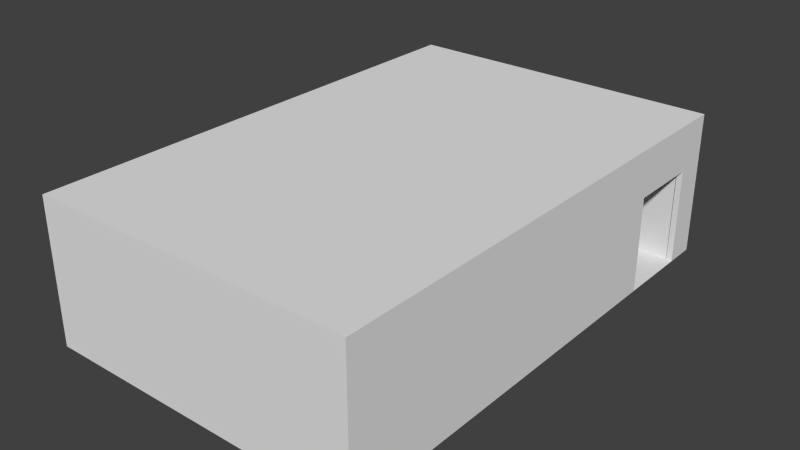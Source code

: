 # Source: bathroom.blend  (saved by Blender 2.69.0; exported with 4.5.12 LTS)
import bpy
from mathutils import Matrix  # noqa: F401  (used for matrix-valued properties, if any)

bpy.ops.wm.read_factory_settings(use_empty=True)
scene = bpy.context.scene
scene.name = 'Scene'

# ---- collections
col_collection_1 = bpy.data.collections.new('Collection 1'); scene.collection.children.link(col_collection_1)

# ---- materials (node trees are filled in below, after node groups)
mat_material = bpy.data.materials.new('Material')
mat_material.alpha_threshold = 0.0
mat_material.use_transparent_shadow = False
mat_material.roughness = 0.5
mat_material.line_color = (0.0, 0.0, 0.0, 1.0)

# ---- material node trees

# ---- world
world_world = bpy.data.worlds.new('World'); scene.world = world_world
world_world.color = (0.05088, 0.05088, 0.05088)
world_world.use_sun_shadow = False
world_world.sun_shadow_jitter_overblur = 0.0
world_world.cycles.sampling_method = 'MANUAL'
world_world.cycles.sample_map_resolution = 256

# ---- meshes
me_cube_004 = bpy.data.meshes.new('Cube.004')
me_cube_004.from_pydata([(6.796, 0.01083, 2.98e-08), (-0.004407, 0.01083, 2.98e-08), (-0.004405, 10.4, -4.387e-06), (0.12, 10.4, -4.387e-06), (6.796, 10.4, -9.162e-06)], [], [(0, 4, 3, 2, 1)])
me_cube_004.materials.append(mat_material)
me_cube_004.use_remesh_preserve_volume = False
me_cube_004.use_remesh_preserve_attributes = False
me_cube_004.use_mirror_vertex_groups = False
me_cube_004.update()
me_cube_002 = bpy.data.meshes.new('Cube.002')
me_cube_002.from_pydata([(6.796, 0.01083, 3.0), (-0.004407, 0.01083, 3.0), (-0.004404, 10.4, 3.0), (6.796, 10.4, 3.0)], [], [(1, 0, 3, 2)])
me_cube_002.materials.append(mat_material)
me_cube_002.use_remesh_preserve_volume = False
me_cube_002.use_remesh_preserve_attributes = False
me_cube_002.use_mirror_vertex_groups = False
me_cube_002.update()
me_cube_001 = bpy.data.meshes.new('Cube.001')
me_cube_001.from_pydata([(0.455, 0.8007, 0.0), (0.455, 7.55, 0.0), (0.565, 7.55, 0.0), (0.565, 0.9, 0.0), (0.455, 0.8007, 3.0), (0.455, 7.55, 3.0), (0.565, 7.55, 3.0), (0.565, 0.9, 3.0), (0.455, 0.8007, 3.0), (0.565, 4.82, 3.0), (0.565, 4.82, 0.0), (0.565, 4.69, 3.0), (0.565, 4.69, 0.0), (4.33, 4.69, 3.0), (4.33, 4.69, 0.0), (4.22, 4.82, 0.0), (4.22, 4.82, 3.0), (4.33, 5.54, 3.0), (4.33, 5.54, 0.0), (4.22, 5.54, 0.0), (4.22, 5.54, 3.0), (4.375, 7.55, 0.0), (4.375, 7.55, 3.0), (4.375, 7.68, 0.0), (4.375, 7.68, 3.0), (4.165, 7.55, 3.0), (4.165, 7.55, 0.0), (4.275, 7.55, 0.0), (4.275, 7.55, 3.0), (4.165, 6.95, 3.0), (4.165, 6.95, 0.0), (4.275, 6.95, 0.0), (4.275, 6.95, 3.0), (5.98, 7.55, 0.0), (5.98, 7.68, 0.0), (6.68, 7.68, 0.0), (6.68, 7.57, 0.0), (5.98, 7.55, 3.0), (5.98, 7.68, 3.0), (6.68, 7.68, 3.0), (6.68, 7.57, 3.0), (6.18, 7.55, 3.0), (6.18, 7.55, 0.0), (6.29, 7.57, 0.0), (6.29, 7.57, 3.0), (6.29, 0.7987, 0.0), (6.29, 0.7987, 3.0), (6.29, 0.7987, 3.0), (6.18, 0.9, 3.0), (6.18, 0.9, 0.0), (0.565, 0.9, 3.0), (0.565, 0.9, 0.0), (0.275, 7.679, 0.0), (0.275, 9.89, 0.0), (0.385, 7.68, 0.0), (0.275, 7.679, 3.0), (0.275, 9.89, 3.0), (0.385, 7.68, 3.0), (0.275, 7.55, 0.0), (0.275, 7.55, 3.0), (0.385, 9.24, 3.0), (0.385, 9.24, 0.0), (0.385, 9.35, 0.0), (0.385, 9.35, 3.0), (0.385, 9.78, 0.0), (0.385, 9.78, 3.0), (6.675, 9.89, 0.0), (6.675, 9.89, 3.0), (6.675, 9.78, 0.0), (6.675, 9.78, 3.0), (2.235, 9.24, 3.0), (2.235, 9.24, 0.0), (2.125, 9.35, 0.0), (2.125, 9.35, 3.0), (2.235, 9.78, 0.0), (2.235, 9.78, 3.0), (2.125, 9.78, 0.0), (2.125, 9.78, 3.0), (4.2, 9.78, 0.0), (4.2, 9.78, 3.0), (4.39, 9.78, 0.0), (4.39, 9.78, 3.0), (4.2, 8.5, 0.0), (4.2, 8.5, 3.0), (4.39, 8.5, 0.0), (4.39, 8.5, 3.0), (1.46, 0.8977, 0.0), (1.46, 2.398, 0.0), (1.57, 2.398, 0.0), (1.57, 0.8977, 0.0), (1.46, 0.9, 3.0), (1.46, 2.398, 3.0), (1.57, 2.398, 3.0), (1.57, 0.9, 3.0), (1.37, 2.398, 0.0), (1.37, 2.398, 3.0), (1.37, 2.528, 0.0), (1.37, 2.528, 3.0), (1.69, 2.398, 0.0), (1.69, 2.398, 3.0), (1.69, 2.528, 0.0), (1.69, 2.528, 3.0), (2.409, 0.8977, 0.0), (2.409, 2.398, 0.0), (2.519, 2.398, 0.0), (2.519, 0.8977, 0.0), (2.409, 0.9, 3.0), (2.409, 2.398, 3.0), (2.519, 2.398, 3.0), (2.519, 0.9, 3.0), (2.319, 2.398, 0.0), (2.319, 2.398, 3.0), (2.319, 2.528, 0.0), (2.319, 2.528, 3.0), (2.639, 2.398, 0.0), (2.639, 2.398, 3.0), (2.639, 2.528, 0.0), (2.639, 2.528, 3.0), (3.409, 0.8977, 0.0), (3.409, 2.398, 0.0), (3.519, 2.398, 0.0), (3.519, 0.8977, 0.0), (3.409, 0.9, 3.0), (3.409, 2.398, 3.0), (3.519, 2.398, 3.0), (3.519, 0.9, 3.0), (3.319, 2.398, 0.0), (3.319, 2.398, 3.0), (3.319, 2.528, 0.0), (3.319, 2.528, 3.0), (3.639, 2.398, 0.0), (3.639, 2.398, 3.0), (3.639, 2.528, 0.0), (3.639, 2.528, 3.0), (4.409, 0.8977, 0.0), (4.409, 2.398, 0.0), (4.519, 2.398, 0.0), (4.519, 0.8977, 0.0), (4.409, 0.9, 3.0), (4.409, 2.398, 3.0), (4.519, 2.398, 3.0), (4.519, 0.9, 3.0), (4.319, 2.398, 0.0), (4.319, 2.398, 3.0), (4.319, 2.528, 0.0), (4.319, 2.528, 3.0), (4.639, 2.398, 0.0), (4.639, 2.398, 3.0), (4.639, 2.528, 0.0), (4.639, 2.528, 3.0), (5.409, 0.8977, 0.0), (5.409, 2.398, 0.0), (5.519, 2.398, 0.0), (5.519, 0.8977, 0.0), (5.409, 0.9, 3.0), (5.409, 2.398, 3.0), (5.519, 2.398, 3.0), (5.519, 0.9, 3.0), (5.319, 2.398, 0.0), (5.319, 2.398, 3.0), (5.319, 2.528, 0.0), (5.319, 2.528, 3.0), (6.18, 2.398, 0.0), (6.18, 2.398, 3.0), (6.18, 2.528, 0.0), (6.18, 2.528, 3.0), (0.565, 2.398, 3.0), (0.565, 2.398, 0.0), (0.565, 2.528, 3.0), (0.565, 2.528, 0.0), (0.655, 2.398, 3.0), (0.655, 2.398, 0.0), (0.655, 2.528, 3.0), (0.655, 2.528, 0.0)], [(2, 1), (12, 10), (8, 4), (65, 77)], [(28, 27, 21, 22), (166, 7, 3, 167), (10, 9, 16, 15), (22, 21, 23, 24), (15, 16, 20, 19), (6, 9, 10, 2), (19, 20, 17, 18), (13, 14, 18, 17), (37, 38, 34, 33), (11, 12, 14, 13), (6, 2, 26, 25), (41, 37, 33, 42), (27, 28, 32, 31), (29, 30, 31, 32), (25, 26, 30, 29), (39, 40, 36, 35), (39, 35, 34, 38), (60, 57, 54, 61), (40, 44, 43, 36), (48, 49, 51, 50), (56, 67, 66, 53), (41, 42, 49, 48), (5, 1, 0, 8), (58, 1, 5, 59), (70, 71, 74, 75), (64, 78, 79, 75, 74), (55, 56, 53, 52, 58, 59), (65, 63, 62, 64), (67, 69, 68, 66), (81, 80, 68, 69), (62, 63, 73, 72), (72, 73, 77, 76), (79, 78, 82, 83), (83, 82, 84, 85), (80, 81, 85, 84), (90, 91, 87, 86), (92, 93, 89, 88), (103, 107, 111, 110), (108, 109, 105, 104), (101, 100, 96, 97), (110, 111, 113, 112), (94, 95, 97, 96), (87, 91, 95, 94), (117, 116, 112, 113), (99, 98, 100, 101), (92, 88, 98, 99), (106, 107, 103, 102), (115, 114, 116, 117), (108, 104, 114, 115), (119, 123, 127, 126), (124, 125, 121, 120), (126, 127, 129, 128), (133, 132, 128, 129), (122, 123, 119, 118), (131, 130, 132, 133), (124, 120, 130, 131), (135, 139, 143, 142), (140, 141, 137, 136), (142, 143, 145, 144), (149, 148, 144, 145), (138, 139, 135, 134), (147, 146, 148, 149), (140, 136, 146, 147), (151, 155, 159, 158), (156, 157, 153, 152), (158, 159, 161, 160), (161, 165, 164, 160), (154, 155, 151, 150), (156, 152, 162, 163), (11, 168, 169, 12), (172, 170, 171, 173), (166, 167, 171, 170), (169, 168, 172, 173), (61, 71, 70, 60), (47, 46, 45, 43, 44), (8, 0, 45, 46), (54, 57, 24, 23)])
me_cube_001.use_remesh_preserve_volume = False
me_cube_001.use_remesh_preserve_attributes = False
me_cube_001.use_mirror_vertex_groups = False
me_cube_001.update()
me_cube = bpy.data.meshes.new('Cube')
me_cube.from_pydata([(6.796, 0.01083, 2.98e-08), (-0.004407, 0.01083, 2.98e-08), (6.796, 0.01083, 3.0), (-0.004407, 0.01083, 3.0), (6.676, 0.1308, 2.98e-08), (6.676, 10.28, 3.0), (6.676, 0.1308, 3.0), (6.676, 10.28, 4.786e-06), (0.12, 0.1308, 2.98e-08), (0.12, 0.1308, 3.0), (-0.004405, 10.4, -4.387e-06), (-0.004404, 10.4, 3.0), (0.12, 10.4, -4.387e-06), (0.12, 10.28, 3.0), (0.12, 10.28, -4.166e-06), (6.796, 10.4, -9.162e-06), (6.796, 10.4, 3.0), (6.676, 9.75, 4.786e-06), (6.796, 9.75, 4.786e-06), (6.676, 8.2, 3.597e-06), (6.796, 8.2, 3.597e-06), (6.796, 8.2, 2.0), (6.796, 9.75, 2.0), (6.676, 8.2, 2.0), (6.676, 9.75, 2.0)], [], [(22, 21, 23, 24), (10, 11, 16, 15, 12), (8, 9, 6, 4), (3, 1, 0, 2), (9, 8, 14, 13), (15, 16, 2, 0, 20, 21, 22, 18), (19, 23, 21, 20), (17, 18, 22, 24), (17, 24, 23, 19, 4, 6, 5, 7), (14, 7, 5, 13), (1, 3, 11, 10)])
me_cube.materials.append(mat_material)
me_cube.use_remesh_preserve_volume = False
me_cube.use_remesh_preserve_attributes = False
me_cube.use_mirror_vertex_groups = False
me_cube.update()

# ---- objects
ob_floor = bpy.data.objects.new('Floor', me_cube_004)
ob_ceiling = bpy.data.objects.new('Ceiling', me_cube_002)
ob_inside = bpy.data.objects.new('Inside', me_cube_001)
ob_outside = bpy.data.objects.new('Outside', me_cube)

# ---- transforms, parenting, visibility, modifiers, constraints
ob_floor.location = (0.0, 0.0, 0.0)
ob_floor.lock_rotations_4d = False
ob_floor.empty_display_type = 'ARROWS'
ob_floor.lineart.crease_threshold = 0.0
ob_ceiling.location = (0.0, 0.0, 0.0)
ob_ceiling.lock_rotations_4d = False
ob_ceiling.empty_display_type = 'ARROWS'
ob_ceiling.lineart.crease_threshold = 0.0
ob_inside.location = (0.0, 0.0, 0.0)
ob_inside.lineart.crease_threshold = 0.0
_vg = ob_inside.vertex_groups.new(name='Ceiling')
_vg = ob_inside.vertex_groups.new(name='Floor')
ob_outside.location = (0.0, 0.0, 0.0)
ob_outside.lock_rotations_4d = False
ob_outside.empty_display_type = 'ARROWS'
ob_outside.lineart.crease_threshold = 0.0
_vg = ob_outside.vertex_groups.new(name='Floor')
_vg = ob_outside.vertex_groups.new(name='Ceiling')
_vg = ob_outside.vertex_groups.new(name='DoorTop')

# ---- collection membership
col_collection_1.objects.link(ob_floor)
col_collection_1.objects.link(ob_ceiling)
col_collection_1.objects.link(ob_inside)
col_collection_1.objects.link(ob_outside)

# ---- scene / render settings (as saved in the file)
scene.frame_start = 1; scene.frame_end = 250; scene.frame_set(1)
scene.render.engine = 'BLENDER_EEVEE_NEXT'
scene.render.image_settings.compression = 90
scene.render.resolution_percentage = 50
scene.render.dither_intensity = 0.0
scene.cycles.use_denoising = False
scene.cycles.samples = 10
scene.cycles.sampling_pattern = 'TABULATED_SOBOL'
scene.cycles.light_sampling_threshold = 0.0
scene.cycles.use_adaptive_sampling = False
scene.cycles.use_light_tree = False
scene.cycles.blur_glossy = 0.0
scene.cycles.volume_bounces = 1
scene.cycles.pixel_filter_type = 'GAUSSIAN'
scene.cycles.sample_clamp_indirect = 0.0
scene.view_settings.view_transform = 'Standard'
bpy.context.view_layer.update()

# ---- added for rendering (the .blend has no active camera and no usable light): camera, sun
cam_auto = bpy.data.cameras.new('AutoCamera')
cam_auto.lens = 50.0
cam_auto.sensor_width = 36.0
cam_auto.clip_end = 1000.0
ob_auto_camera = bpy.data.objects.new('AutoCamera', cam_auto)
scene.collection.objects.link(ob_auto_camera)
ob_auto_camera.location = (15.2144, -8.97717, 10.9551)
ob_auto_camera.rotation_euler = (1.09748, -7.21219e-08, 0.694738)
scene.camera = ob_auto_camera
light_auto_sun = bpy.data.lights.new('AutoSun', 'SUN')
light_auto_sun.energy = 3.0
light_auto_sun.angle = 0.0523599
ob_auto_sun = bpy.data.objects.new('AutoSun', light_auto_sun)
scene.collection.objects.link(ob_auto_sun)
ob_auto_sun.rotation_euler = (0.872665, 0.174533, 0.523599)
bpy.context.view_layer.update()
